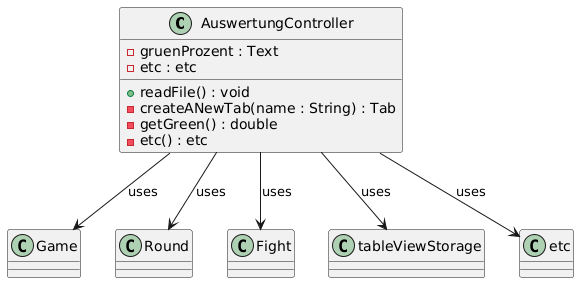

The diagram above was rendered by PlantUML. Its source (embedded in the PNG):
@startuml
class AuswertungController {
  -gruenProzent : Text
  -etc : etc

  +readFile() : void
  -createANewTab(name : String) : Tab
  -getGreen() : double
  -etc() : etc
}

AuswertungController --> Game : uses
AuswertungController --> Round : uses
AuswertungController --> Fight : uses
AuswertungController --> tableViewStorage : uses
AuswertungController --> etc : uses
@enduml